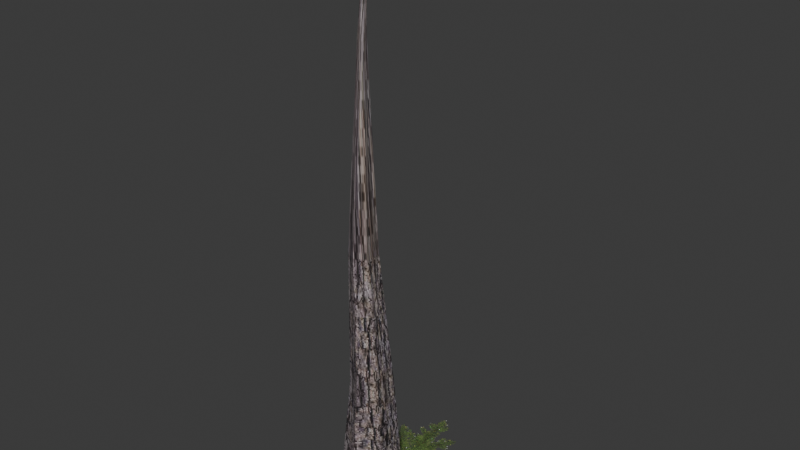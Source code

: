 # Source: Pine1.blend  (saved by Blender 5.2.45; exported with 4.5.12 LTS)
import bpy
from mathutils import Matrix  # noqa: F401  (used for matrix-valued properties, if any)

bpy.ops.wm.read_factory_settings(use_empty=True)
scene = bpy.context.scene
scene.name = 'Scene'

# ---- collections
col_collection = bpy.data.collections.new('Collection'); scene.collection.children.link(col_collection)

# ---- images (referenced by path relative to the original .blend; pixels are not part of the script)
import os
ASSET_DIR = os.environ.get("B2B_ASSET_DIR", "")  # directory of the original .blend (textures are referenced by path, not embedded)
HERE = os.path.dirname(os.path.abspath(__file__))  # packed textures are extracted next to this script under _unpacked/

def load_image(name, relpath, width, height, colorspace="sRGB"):
    """Load a texture the original file referenced (path relative to the .blend, or extracted next to this script)."""
    p = next((c for c in (os.path.join(HERE, relpath), os.path.join(ASSET_DIR, relpath)) if relpath and os.path.exists(c)), "")
    if p:
        img = bpy.data.images.load(p, check_existing=True)
        img.name = name
    else:  # same state as the original file: an image datablock whose file is absent (Cycles renders it pink)
        img = bpy.data.images.new(name, width, height)
        img.source = "FILE"
        img.filepath = "//" + (relpath or name)
    img.colorspace_settings.name = colorspace
    return img
img_trunkpixel_jpg = load_image('TrunkPixel.jpg', '_unpacked/TrunkPixel.a00b3a3e.jpg', 398, 265, 'sRGB')
img_pinebranchpixel_png = load_image('PineBranchPixel.png', '_unpacked/PineBranchPixel.26409a1a.png', 600, 800, 'sRGB')

# ---- materials (node trees are filled in below, after node groups)
mat_material_001 = bpy.data.materials.new('Material.001')
mat_pinebranchpixel = bpy.data.materials.new('PineBranchPixel')

# ---- material node trees
mat_material_001.use_nodes = True; mat_material_001.node_tree.nodes.clear()
_N = mat_material_001.node_tree.nodes; _L = mat_material_001.node_tree.links
n0 = _N.new('ShaderNodeBsdfPrincipled'); n0.name = 'Principled BSDF'; n0.location = (-200, 100)
n0.inputs[2].default_value = 0.9
n0.inputs[10].default_value = 0.005
n1 = _N.new('ShaderNodeOutputMaterial'); n1.name = 'Material Output'; n1.location = (200, 100)
n2 = _N.new('ShaderNodeTexImage'); n2.name = 'Image Texture'; n2.location = (-490, 71)
n2.image = img_trunkpixel_jpg
_L.new(n0.outputs[0], n1.inputs[0])
_L.new(n2.outputs[0], n0.inputs[0])
n1.is_active_output = True
mat_pinebranchpixel.use_nodes = True; mat_pinebranchpixel.node_tree.nodes.clear()
_N = mat_pinebranchpixel.node_tree.nodes; _L = mat_pinebranchpixel.node_tree.links
n0 = _N.new('ShaderNodeOutputMaterial'); n0.name = 'Material Output'; n0.location = (0, 0)
n1 = _N.new('ShaderNodeTexImage'); n1.name = 'Image Texture'; n1.location = (-400, 0)
n1.image = img_pinebranchpixel_png
n1.extension = 'CLIP'
n2 = _N.new('ShaderNodeBsdfPrincipled'); n2.name = 'Principled BSDF'; n2.location = (-200, 0)
n2.inputs[2].default_value = 0.9
n2.inputs[10].default_value = 0.005
_L.new(n1.outputs[0], n2.inputs[0])
_L.new(n1.outputs[1], n2.inputs[4])
_L.new(n2.outputs[0], n0.inputs[0])
n0.is_active_output = True

# ---- world
world_world = bpy.data.worlds.new('World'); scene.world = world_world
world_world.use_nodes = True; world_world.node_tree.nodes.clear()
_N = world_world.node_tree.nodes; _L = world_world.node_tree.links
n0 = _N.new('ShaderNodeOutputWorld'); n0.name = 'World Output'; n0.location = (200, 100)
n1 = _N.new('ShaderNodeBackground'); n1.name = 'Background'; n1.location = (-200, 100)
n1.inputs[0].default_value = (0.05088, 0.05088, 0.05088, 1.0)
_L.new(n1.outputs[0], n0.inputs[0])
n0.is_active_output = True
world_world.color = (0.05088, 0.05088, 0.05088)
world_world.sun_shadow_jitter_overblur = 0.0

# ---- meshes
me_cylinder = bpy.data.meshes.new('Cylinder')
me_cylinder.from_pydata([(0.0, 1.0, -1.0), (0.09853, 0.593, 3.406), (0.866, 0.5, -1.0), (0.6392, 0.2809, 3.406), (0.866, -0.5, -1.0), (0.6392, -0.3434, 3.406), (0.0, -1.0, -1.0), (0.09853, -0.6555, 3.406), (-0.866, -0.5, -1.0), (-0.4421, -0.3434, 3.406), (-0.866, 0.5, -1.0), (-0.4421, 0.2809, 3.406), (-0.1005, 0.3321, 7.498), (0.2583, 0.125, 7.498), (0.2583, -0.2892, 7.498), (-0.1005, -0.4964, 7.498), (-0.4592, -0.2892, 7.498), (-0.4592, 0.125, 7.498), (-0.06135, 0.06758, 13.23), (0.04514, 0.006095, 13.23), (0.04514, -0.1169, 13.23), (-0.06135, -0.1784, 13.23), (-0.1678, -0.1169, 13.23), (-0.1678, 0.006095, 13.23), (0.05101, 0.05444, 16.56)], [], [(0, 1, 3, 2), (2, 3, 5, 4), (4, 5, 7, 6), (6, 7, 9, 8), (9, 7, 15, 16), (8, 9, 11, 10), (10, 11, 1, 0), (0, 2, 4, 6, 8, 10), (5, 3, 13, 14), (11, 9, 16, 17), (3, 1, 12, 13), (7, 5, 14, 15), (1, 11, 17, 12), (17, 16, 22, 23), (15, 14, 20, 21), (13, 12, 18, 19), (12, 17, 23, 18), (16, 15, 21, 22), (14, 13, 19, 20), (23, 24, 18), (18, 24, 19), (19, 24, 20), (20, 24, 21), (21, 24, 22), (22, 24, 23)])
_uv = me_cylinder.uv_layers.new(name='UVMap')
_uv.uv.foreach_set('vector', [0.995, 0.01698, 1.015, 1.679, 0.8484, 1.679, 0.8283, 0.01698, 0.8283, 0.01698, 0.8484, 1.679, 0.6817, 1.679, 0.6616, 0.01698, 0.6616, 0.01698, 0.6817, 1.679, 0.5151, 1.679, 0.495, 0.01698, 0.495, 0.01698, 0.5151, 1.679, 0.3484, 1.679, 0.3283, 0.01698, 0.3484, 1.679, 0.5151, 1.679, 0.4925, 0.5057, 0.3258, 0.5057, 0.3283, 0.01698, 0.3484, 1.679, 0.1817, 1.679, 0.1616, 0.01698, 0.1616, 0.01698, 0.1817, 1.679, 0.01508, 1.679, -0.005025, 0.01698, 0.7123, 0.5277, 0.9202, 0.4077, 0.9202, 0.1677, 0.7123, 0.04774, 0.5045, 0.1677, 0.5045, 0.4077, 0.6817, 1.679, 0.8484, 1.679, 0.8258, 0.5057, 0.6591, 0.5057, 0.1817, 1.679, 0.3484, 1.679, 0.3258, 0.5057, 0.1591, 0.5057, 0.8484, 1.679, 1.015, 1.679, 0.9925, 0.5057, 0.8258, 0.5057, 0.5151, 1.679, 0.6817, 1.679, 0.6591, 0.5057, 0.4925, 0.5057, 0.01508, 1.679, 0.1817, 1.679, 0.1591, 0.5057, -0.007538, 0.5057, 0.1591, 0.5057, 0.3258, 0.5057, 0.3559, 0.7736, 0.1893, 0.7736, 0.4925, 0.5057, 0.6591, 0.5057, 0.6893, 0.7736, 0.5226, 0.7736, 0.8258, 0.5057, 0.9925, 0.5057, 1.023, 0.7736, 0.8559, 0.7736, -0.007538, 0.5057, 0.1591, 0.5057, 0.1893, 0.7736, 0.02261, 0.7736, 0.3258, 0.5057, 0.4925, 0.5057, 0.5226, 0.7736, 0.3559, 0.7736, 0.6591, 0.5057, 0.8258, 0.5057, 0.8559, 0.7736, 0.6893, 0.7736, 0.1893, 0.7736, 0.4874, 0.9811, 0.02261, 0.7736, 0.02261, 0.7736, 0.4874, 0.9811, 0.8559, 0.7736, 0.8559, 0.7736, 0.4874, 0.9811, 0.6893, 0.7736, 0.6893, 0.7736, 0.4874, 0.9811, 0.5226, 0.7736, 0.5226, 0.7736, 0.4874, 0.9811, 0.3559, 0.7736, 0.3559, 0.7736, 0.4874, 0.9811, 0.1893, 0.7736])
me_cylinder.materials.append(mat_material_001)
me_cylinder.update()
me_pinebranchpixel = bpy.data.meshes.new('PineBranchPixel')
me_pinebranchpixel.from_pydata([(-0.375, 0.00164, 0.0), (0.375, 0.00164, 0.0), (-0.375, 1.002, 0.0), (0.375, 1.002, 0.0)], [], [(0, 1, 3, 2)])
_uv = me_pinebranchpixel.uv_layers.new(name='UVMap')
_uv.uv.foreach_set('vector', [0.0, 0.0, 1.0, 0.0, 1.0, 1.0, 0.0, 1.0])
me_pinebranchpixel.materials.append(mat_pinebranchpixel)
me_pinebranchpixel.update()

# ---- objects
ob_cylinder = bpy.data.objects.new('Cylinder', me_cylinder)
ob_pinebranchpixel = bpy.data.objects.new('PineBranchPixel', me_pinebranchpixel)

# ---- transforms, parenting, visibility, modifiers, constraints
ob_cylinder.location = (0.0, 0.0, 0.0)
_vg = ob_cylinder.vertex_groups.new(name='Group')
_m = ob_cylinder.modifiers.new('ParticleSystem', 'PARTICLE_SYSTEM')
ob_pinebranchpixel.location = (0.0, 0.0, 0.0)
ob_pinebranchpixel.scale = (3.569, 3.569, 3.569)

# ---- collection membership
col_collection.objects.link(ob_cylinder)
col_collection.objects.link(ob_pinebranchpixel)

# ---- scene / render settings (as saved in the file)
scene.frame_start = 1; scene.frame_end = 250; scene.frame_set(1)
scene.render.engine = 'BLENDER_EEVEE_NEXT'
scene.render.bake_bias = 0.0
scene.render.bake_samples = 0
scene.render.compositor_device = 'GPU'
scene.eevee.use_volume_custom_range = False
scene.eevee.fast_gi_thickness_near = 0.1
scene.eevee.fast_gi_thickness_far = 0.0
scene.eevee.ray_tracing_options.screen_trace_thickness = 0.1
bpy.context.view_layer.update()

# ---- added for rendering (the .blend has no active camera and no usable light): camera, sun
cam_auto = bpy.data.cameras.new('AutoCamera')
cam_auto.lens = 50.0
cam_auto.sensor_width = 36.0
cam_auto.clip_end = 1000.0
ob_auto_camera = bpy.data.objects.new('AutoCamera', cam_auto)
scene.collection.objects.link(ob_auto_camera)
ob_auto_camera.location = (16.9726, -19.0796, 21.359)
ob_auto_camera.rotation_euler = (1.09748, -7.21219e-08, 0.694738)
scene.camera = ob_auto_camera
light_auto_sun = bpy.data.lights.new('AutoSun', 'SUN')
light_auto_sun.energy = 3.0
light_auto_sun.angle = 0.0523599
ob_auto_sun = bpy.data.objects.new('AutoSun', light_auto_sun)
scene.collection.objects.link(ob_auto_sun)
ob_auto_sun.rotation_euler = (0.872665, 0.174533, 0.523599)
bpy.context.view_layer.update()
